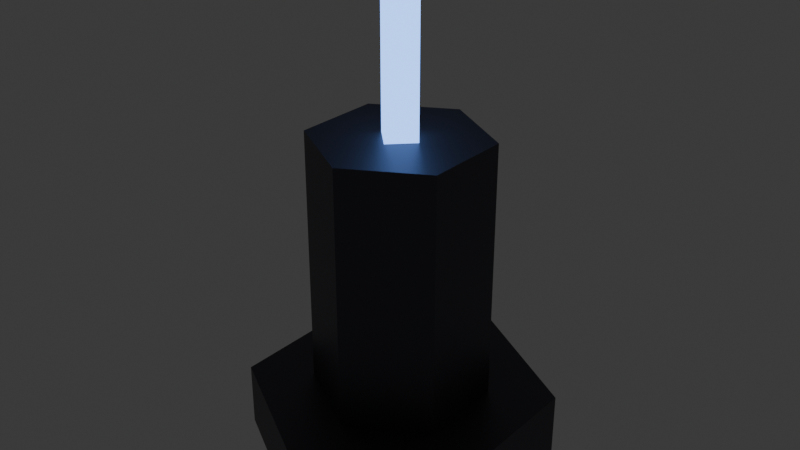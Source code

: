 # Source: tower_sniper_lod1.blend  (saved by Blender 4.3.34; exported with 4.5.12 LTS)
import bpy
from mathutils import Matrix  # noqa: F401  (used for matrix-valued properties, if any)

bpy.ops.wm.read_factory_settings(use_empty=True)
scene = bpy.context.scene
scene.name = 'Scene'

# ---- collections
col_collection = bpy.data.collections.new('Collection'); scene.collection.children.link(col_collection)

# ---- materials (node trees are filled in below, after node groups)
mat_darkmetal = bpy.data.materials.new('DarkMetal')
mat_neonblue = bpy.data.materials.new('NeonBlue')

# ---- material node trees
mat_darkmetal.use_nodes = True; mat_darkmetal.node_tree.nodes.clear()
_N = mat_darkmetal.node_tree.nodes; _L = mat_darkmetal.node_tree.links
n0 = _N.new('ShaderNodeBsdfPrincipled'); n0.name = 'Principled BSDF'; n0.location = (10, 300)
n0.inputs[0].default_value = (0.1, 0.1, 0.12, 1.0)
n0.inputs[1].default_value = 0.8
n1 = _N.new('ShaderNodeOutputMaterial'); n1.name = 'Material Output'; n1.location = (300, 300)
_L.new(n0.outputs[0], n1.inputs[0])
n1.is_active_output = True
mat_neonblue.use_nodes = True; mat_neonblue.node_tree.nodes.clear()
_N = mat_neonblue.node_tree.nodes; _L = mat_neonblue.node_tree.links
n0 = _N.new('ShaderNodeBsdfPrincipled'); n0.name = 'Principled BSDF'; n0.location = (10, 300)
n0.inputs[0].default_value = (0.2, 0.4, 1.0, 1.0)
n0.inputs[27].default_value = (0.2, 0.4, 1.0, 1.0)
n0.inputs[28].default_value = 3.0
n1 = _N.new('ShaderNodeOutputMaterial'); n1.name = 'Material Output'; n1.location = (300, 300)
_L.new(n0.outputs[0], n1.inputs[0])
n1.is_active_output = True

# ---- world
world_world = bpy.data.worlds.new('World'); scene.world = world_world
world_world.use_nodes = True; world_world.node_tree.nodes.clear()
_N = world_world.node_tree.nodes; _L = world_world.node_tree.links
n0 = _N.new('ShaderNodeOutputWorld'); n0.name = 'World Output'; n0.location = (300, 300)
n1 = _N.new('ShaderNodeBackground'); n1.name = 'Background'; n1.location = (10, 300)
n1.inputs[0].default_value = (0.05088, 0.05088, 0.05088, 1.0)
_L.new(n1.outputs[0], n0.inputs[0])
n0.is_active_output = True
world_world.color = (0.05088, 0.05088, 0.05088)
world_world.sun_shadow_jitter_overblur = 0.0

# ---- meshes
me_cylinder = bpy.data.meshes.new('Cylinder')
me_cylinder.from_pydata([(0.0, 0.35, 0.0), (0.0, 0.35, 0.15), (0.3031, 0.175, 0.0), (0.3031, 0.175, 0.15), (0.3031, -0.175, 0.0), (0.3031, -0.175, 0.15), (0.0, -0.35, 0.0), (0.0, -0.35, 0.15), (-0.3031, -0.175, 0.0), (-0.3031, -0.175, 0.15), (-0.3031, 0.175, 0.0), (-0.3031, 0.175, 0.15), (0.0, 0.2, 0.15), (0.0, 0.2, 0.75), (0.1732, 0.1, 0.15), (0.1732, 0.1, 0.75), (0.1732, -0.1, 0.15), (0.1732, -0.1, 0.75), (0.0, -0.2, 0.15), (0.0, -0.2, 0.75), (-0.1732, -0.1, 0.15), (-0.1732, -0.1, 0.75), (-0.1732, 0.1, 0.15), (-0.1732, 0.1, 0.75), (0.0, 0.05, 0.7), (0.0, 0.05, 1.1), (0.05, 0.0, 0.7), (0.05, 0.0, 1.1), (0.0, -0.05, 0.7), (0.0, -0.05, 1.1), (-0.05, 0.0, 0.7), (-0.05, 0.0, 1.1)], [], [(0, 1, 3, 2), (2, 3, 5, 4), (4, 5, 7, 6), (6, 7, 9, 8), (3, 1, 11, 9, 7, 5), (8, 9, 11, 10), (10, 11, 1, 0), (0, 2, 4, 6, 8, 10), (12, 13, 15, 14), (14, 15, 17, 16), (16, 17, 19, 18), (18, 19, 21, 20), (15, 13, 23, 21, 19, 17), (20, 21, 23, 22), (22, 23, 13, 12), (12, 14, 16, 18, 20, 22), (24, 25, 27, 26), (26, 27, 29, 28), (27, 25, 31, 29), (28, 29, 31, 30), (30, 31, 25, 24), (24, 26, 28, 30)])
me_cylinder.polygons.foreach_set('material_index', [0, 0, 0, 0, 0, 0, 0, 0, 0, 0, 0, 0, 0, 0, 0, 0, 1, 1, 1, 1, 1, 1])
_uv = me_cylinder.uv_layers.new(name='UVMap')
_uv.uv.foreach_set('vector', [1.0, 0.5, 1.0, 1.0, 0.8333, 1.0, 0.8333, 0.5, 0.8333, 0.5, 0.8333, 1.0, 0.6667, 1.0, 0.6667, 0.5, 0.6667, 0.5, 0.6667, 1.0, 0.5, 1.0, 0.5, 0.5, 0.5, 0.5, 0.5, 1.0, 0.3333, 1.0, 0.3333, 0.5, 0.4578, 0.37, 0.25, 0.49, 0.04215, 0.37, 0.04215, 0.13, 0.25, 0.01, 0.4578, 0.13, 0.3333, 0.5, 0.3333, 1.0, 0.1667, 1.0, 0.1667, 0.5, 0.1667, 0.5, 0.1667, 1.0, -8.941e-08, 1.0, -8.941e-08, 0.5, 0.75, 0.49, 0.9578, 0.37, 0.9578, 0.13, 0.75, 0.01, 0.5422, 0.13, 0.5422, 0.37, 1.0, 0.5, 1.0, 1.0, 0.8333, 1.0, 0.8333, 0.5, 0.8333, 0.5, 0.8333, 1.0, 0.6667, 1.0, 0.6667, 0.5, 0.6667, 0.5, 0.6667, 1.0, 0.5, 1.0, 0.5, 0.5, 0.5, 0.5, 0.5, 1.0, 0.3333, 1.0, 0.3333, 0.5, 0.4578, 0.37, 0.25, 0.49, 0.04215, 0.37, 0.04215, 0.13, 0.25, 0.01, 0.4578, 0.13, 0.3333, 0.5, 0.3333, 1.0, 0.1667, 1.0, 0.1667, 0.5, 0.1667, 0.5, 0.1667, 1.0, -8.941e-08, 1.0, -8.941e-08, 0.5, 0.75, 0.49, 0.9578, 0.37, 0.9578, 0.13, 0.75, 0.01, 0.5422, 0.13, 0.5422, 0.37, 1.0, 0.5, 1.0, 1.0, 0.75, 1.0, 0.75, 0.5, 0.75, 0.5, 0.75, 1.0, 0.5, 1.0, 0.5, 0.5, 0.49, 0.25, 0.25, 0.49, 0.01, 0.25, 0.25, 0.01, 0.5, 0.5, 0.5, 1.0, 0.25, 1.0, 0.25, 0.5, 0.25, 0.5, 0.25, 1.0, 0.0, 1.0, 0.0, 0.5, 0.75, 0.49, 0.99, 0.25, 0.75, 0.01, 0.51, 0.25])
me_cylinder.materials.append(mat_darkmetal)
me_cylinder.materials.append(mat_neonblue)
me_cylinder.update()

# ---- objects
ob_tower_sniper_lod1 = bpy.data.objects.new('tower_sniper_lod1', me_cylinder)

# ---- transforms, parenting, visibility, modifiers, constraints
ob_tower_sniper_lod1.location = (0.0, 0.0, 0.0)

# ---- collection membership
col_collection.objects.link(ob_tower_sniper_lod1)

# ---- scene / render settings (as saved in the file)
scene.frame_start = 1; scene.frame_end = 250; scene.frame_set(1)
scene.render.engine = 'BLENDER_EEVEE_NEXT'
bpy.context.view_layer.update()

# ---- added for rendering (the .blend has no active camera): camera
cam_auto = bpy.data.cameras.new('AutoCamera')
cam_auto.lens = 50.0
cam_auto.sensor_width = 36.0
cam_auto.clip_end = 1000.0
ob_auto_camera = bpy.data.objects.new('AutoCamera', cam_auto)
scene.collection.objects.link(ob_auto_camera)
ob_auto_camera.location = (1.33036, -1.59643, 1.61429)
ob_auto_camera.rotation_euler = (1.09748, -7.21219e-08, 0.694738)
scene.camera = ob_auto_camera
bpy.context.view_layer.update()
